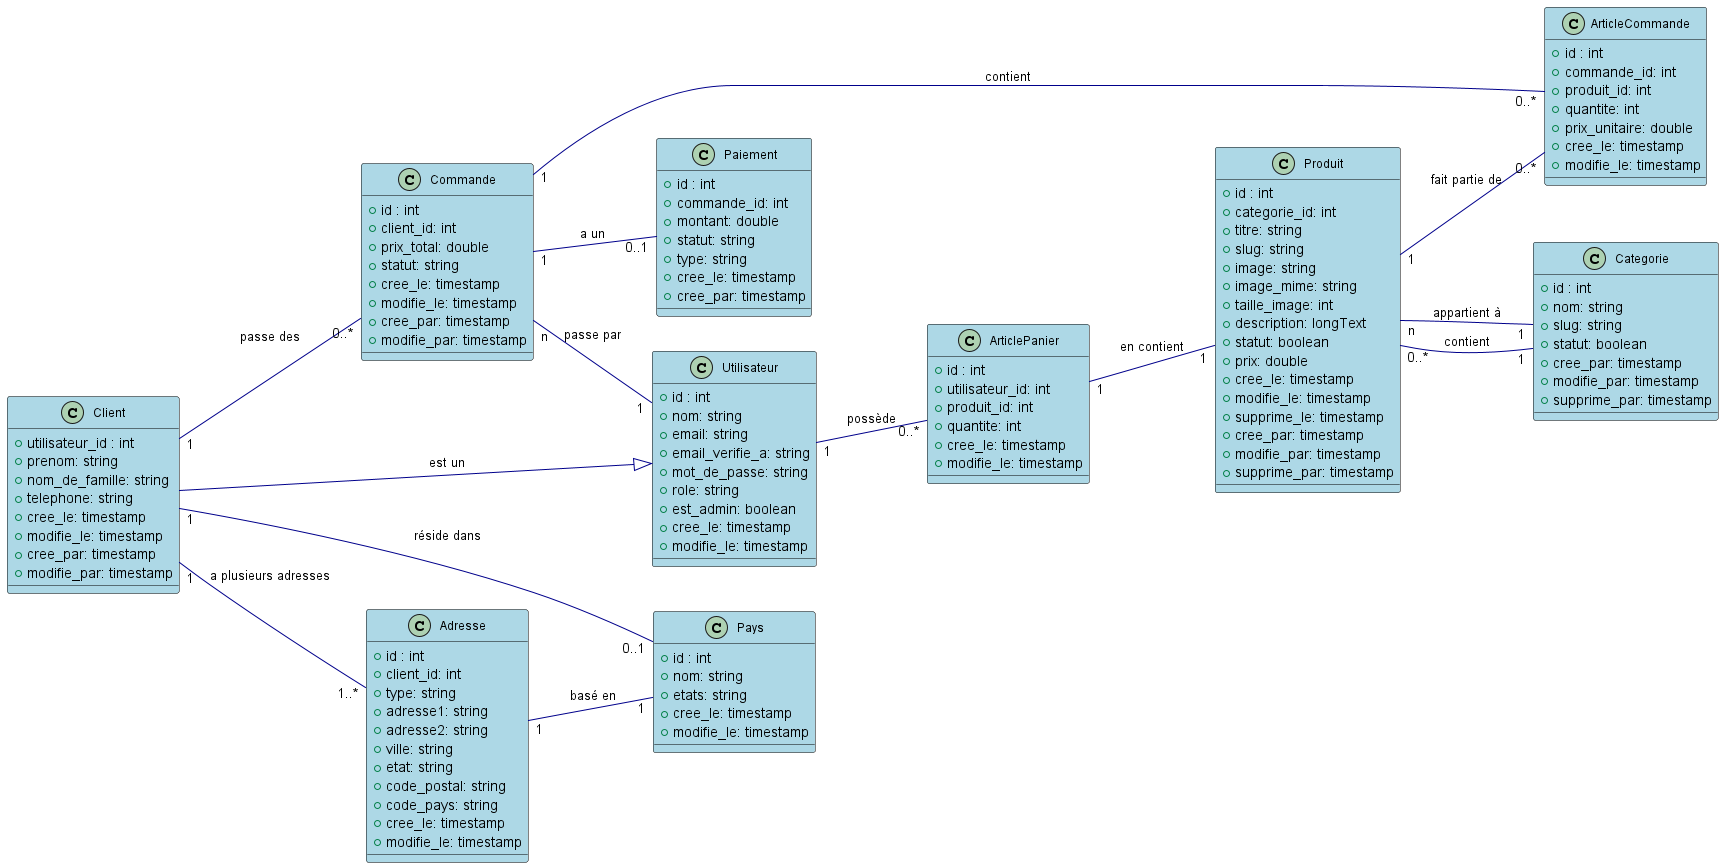

The diagram above was rendered by PlantUML. Its source (embedded in the PNG):
@startuml

skinparam class {
    BackgroundColor LightBlue
    ArrowColor DarkBlue
    BorderColor Black
    FontSize 12
}

left to right direction

class Utilisateur {
    +id : int
    +nom: string
    +email: string
    +email_verifie_a: string
    +mot_de_passe: string
    +role: string
    +est_admin: boolean
    +cree_le: timestamp
    +modifie_le: timestamp
}

class Client {
    +utilisateur_id : int
    +prenom: string
    +nom_de_famille: string
    +telephone: string
    +cree_le: timestamp
    +modifie_le: timestamp
    +cree_par: timestamp
    +modifie_par: timestamp
}

class Adresse {
    +id : int
    +client_id: int
    +type: string
    +adresse1: string
    +adresse2: string
    +ville: string
    +etat: string
    +code_postal: string
    +code_pays: string
    +cree_le: timestamp
    +modifie_le: timestamp
}

class Commande {
    +id : int
    +client_id: int
    +prix_total: double
    +statut: string
    +cree_le: timestamp
    +modifie_le: timestamp
    +cree_par: timestamp
    +modifie_par: timestamp
}

class ArticleCommande {
    +id : int
    +commande_id: int
    +produit_id: int
    +quantite: int
    +prix_unitaire: double
    +cree_le: timestamp
    +modifie_le: timestamp
}

class Produit {
    +id : int
    +categorie_id: int
    +titre: string
    +slug: string
    +image: string
    +image_mime: string
    +taille_image: int
    +description: longText
    +statut: boolean
    +prix: double
    +cree_le: timestamp
    +modifie_le: timestamp
    +supprime_le: timestamp
    +cree_par: timestamp
    +modifie_par: timestamp
    +supprime_par: timestamp
}

class Paiement {
    +id : int
    +commande_id: int
    +montant: double
    +statut: string
    +type: string
    +cree_le: timestamp
    +cree_par: timestamp
}

class Categorie {
    +id : int
    +nom: string
    +slug: string
    +statut: boolean
    +cree_par: timestamp
    +modifie_par: timestamp
    +supprime_par: timestamp
}

class ArticlePanier {
    +id : int
    +utilisateur_id: int
    +produit_id: int
    +quantite: int
    +cree_le: timestamp
    +modifie_le: timestamp
}

class Pays {
    +id : int
    +nom: string
    +etats: string
    +cree_le: timestamp
    +modifie_le: timestamp
}

Client --|> Utilisateur : "est un"

Client "1" -- "1..*" Adresse : "a plusieurs adresses"
Client "1" -- "0..1" Pays : "réside dans"
Client "1" -- "0..*" Commande : "passe des"

Commande "1" -- "0..*" ArticleCommande : "contient"
Commande "1" -- "0..1" Paiement : "a un"
Commande "n" -- "1" Utilisateur : "passe par"

Produit "1" -- "0..*" ArticleCommande : "fait partie de"
Produit "n" -- "1" Categorie : "appartient à"
Categorie "1" -- "0..*" Produit : "contient"

Utilisateur "1" -- "0..*" ArticlePanier : "possède"
ArticlePanier "1" -- "1" Produit : "en contient"

Adresse "1" -- "1" Pays : "basé en"

@enduml